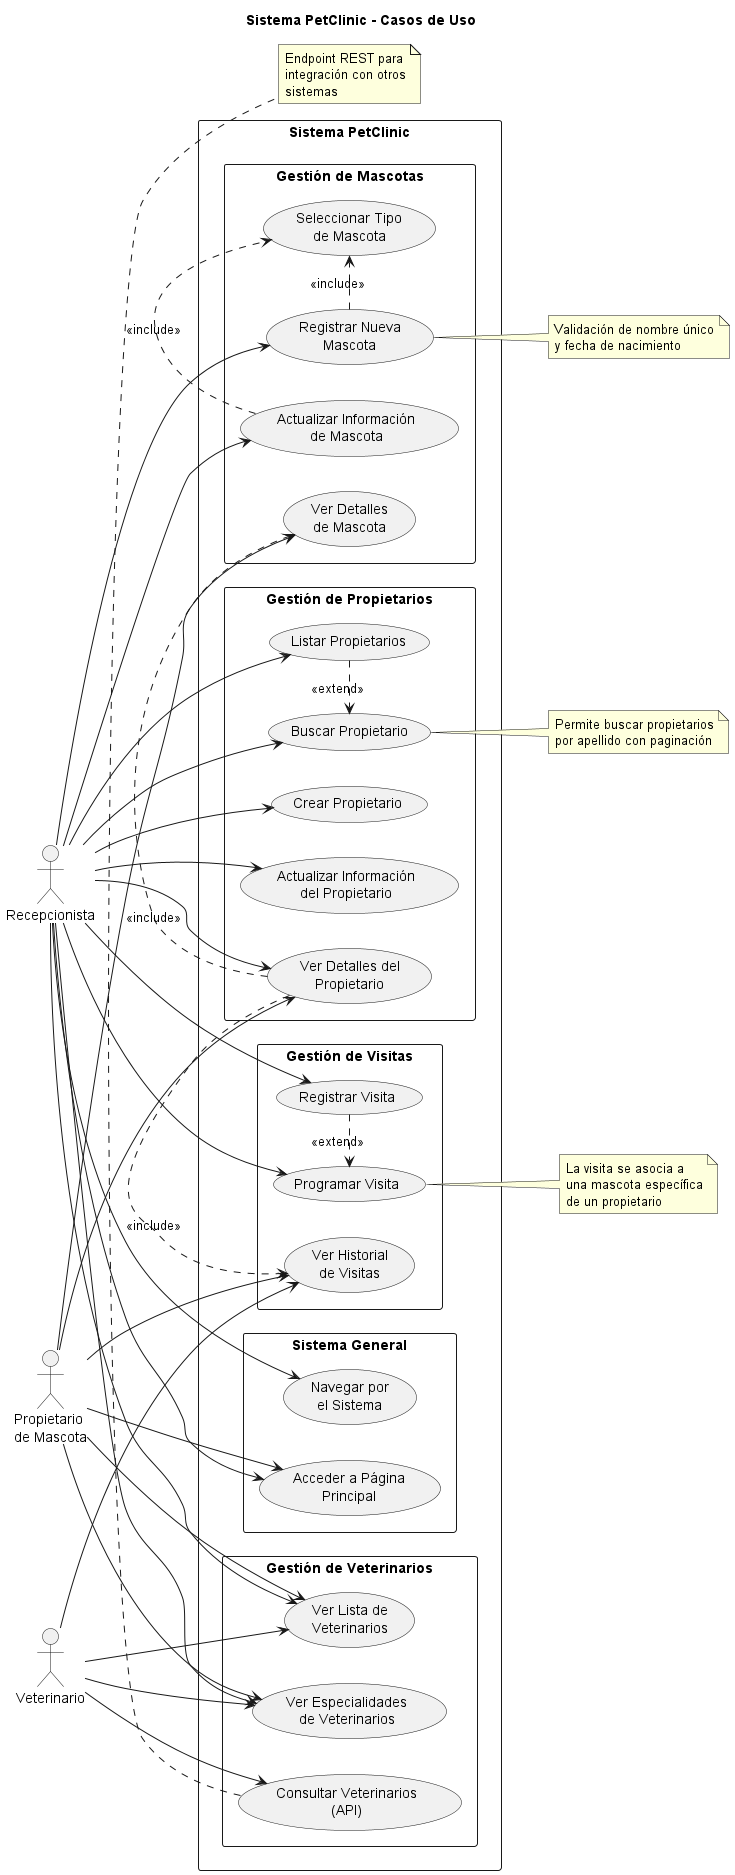

The diagram above was rendered by PlantUML. Its source (embedded in the PNG):
@startuml PetClinic - Diagrama de Casos de Uso

!define RECTANGLE rectangle
!define USECASE usecase

title Sistema PetClinic - Casos de Uso

left to right direction
skinparam packageStyle rectangle

actor "Recepcionista" as receptionist
actor "Propietario\nde Mascota" as owner
actor "Veterinario" as vet

rectangle "Sistema PetClinic" {
    
    package "Gestión de Propietarios" {
        usecase "Buscar Propietario" as UC1
        usecase "Listar Propietarios" as UC2
        usecase "Crear Propietario" as UC3
        usecase "Ver Detalles del\nPropietario" as UC4
        usecase "Actualizar Información\ndel Propietario" as UC5
    }
    
    package "Gestión de Mascotas" {
        usecase "Registrar Nueva\nMascota" as UC6
        usecase "Actualizar Información\nde Mascota" as UC7
        usecase "Ver Detalles\nde Mascota" as UC8
        usecase "Seleccionar Tipo\nde Mascota" as UC9
    }
    
    package "Gestión de Visitas" {
        usecase "Programar Visita" as UC10
        usecase "Registrar Visita" as UC11
        usecase "Ver Historial\nde Visitas" as UC12
    }
    
    package "Gestión de Veterinarios" {
        usecase "Ver Lista de\nVeterinarios" as UC13
        usecase "Ver Especialidades\nde Veterinarios" as UC14
        usecase "Consultar Veterinarios\n(API)" as UC15
    }
    
    package "Sistema General" {
        usecase "Acceder a Página\nPrincipal" as UC16
        usecase "Navegar por\nel Sistema" as UC17
    }
}

' Relaciones - Recepcionista
receptionist --> UC1
receptionist --> UC2
receptionist --> UC3
receptionist --> UC4
receptionist --> UC5
receptionist --> UC6
receptionist --> UC7
receptionist --> UC10
receptionist --> UC11
receptionist --> UC13
receptionist --> UC14
receptionist --> UC16
receptionist --> UC17

' Relaciones - Propietario
owner --> UC4
owner --> UC8
owner --> UC12
owner --> UC13
owner --> UC14
owner --> UC16

' Relaciones - Veterinario
vet --> UC12
vet --> UC13
vet --> UC14
vet --> UC15

' Relaciones include y extend
UC6 .> UC9 : <<include>>
UC7 .> UC9 : <<include>>
UC4 .> UC8 : <<include>>
UC4 .> UC12 : <<include>>
UC11 .> UC10 : <<extend>>
UC2 .> UC1 : <<extend>>

' Notas explicativas
note right of UC1
  Permite buscar propietarios
  por apellido con paginación
end note

note right of UC6
  Validación de nombre único
  y fecha de nacimiento
end note

note right of UC10
  La visita se asocia a
  una mascota específica
  de un propietario
end note

note bottom of UC15
  Endpoint REST para
  integración con otros
  sistemas
end note

@enduml